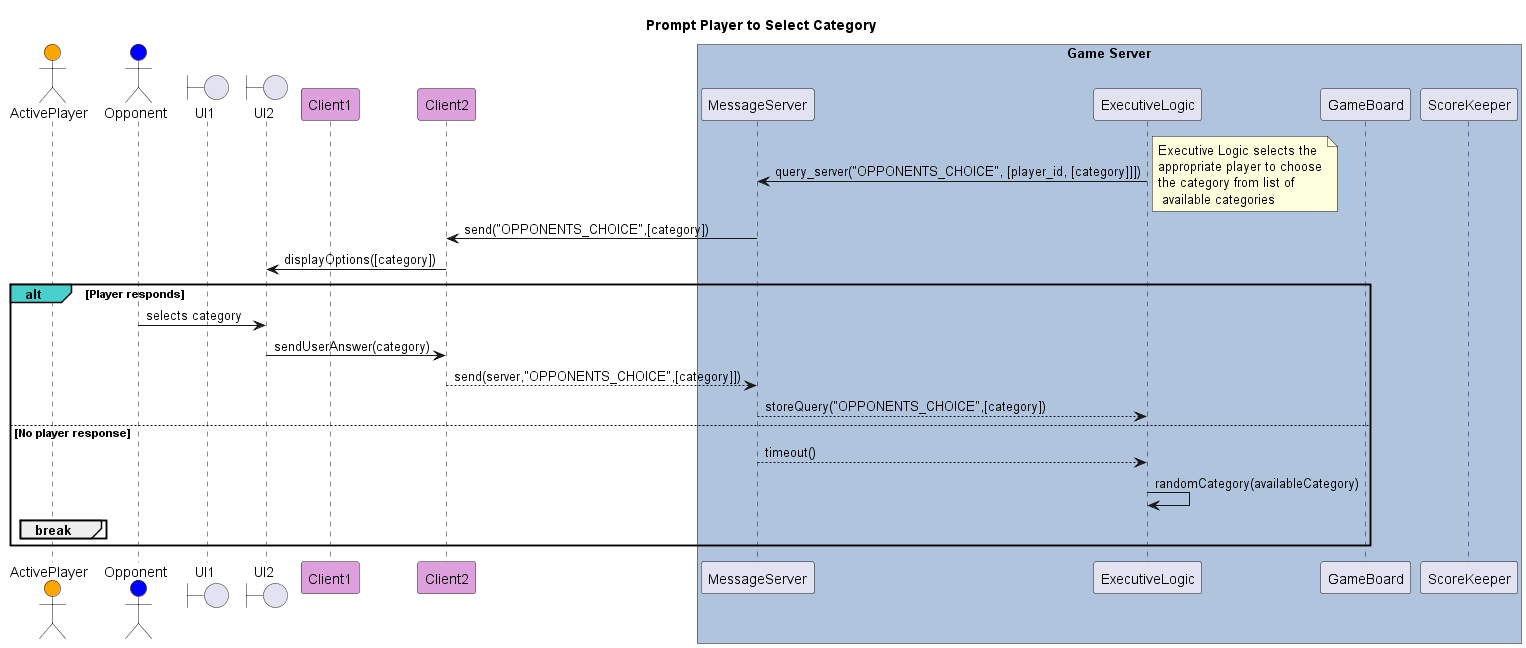

The diagram above was rendered by PlantUML. Its source (embedded in the PNG):
@startuml Prompt Player to Select Category
title Prompt Player to Select Category

skinparam sequenceReferenceBackgroundColor palegreen
skinparam sequenceReferenceHeaderBackgroundColor  mediumseagreen

actor ActivePlayer as Player1 #Orange 
actor Opponent as Player2 #blue
boundary    UI1
boundary    UI2

participant Client1 #Plum
participant Client2 #Plum

box "Game Server" #LightSteelBlue
participant MessageServer as Server
participant ExecutiveLogic
participant GameBoard
participant ScoreKeeper
end box

    Server <- ExecutiveLogic: query_server("OPPONENTS_CHOICE", [player_id, [category]]])
    note right
    Executive Logic selects the 
    appropriate player to choose
    the category from list of
     available categories
    end note
    
    Client2 <- Server: send("OPPONENTS_CHOICE",[category])

    UI2 <- Client2: displayOptions([category])

    alt#MediumTurquoise Player responds
        Player2 -> UI2: selects category
        UI2 -> Client2: sendUserAnswer(category)
        Client2 --> Server: send(server,"OPPONENTS_CHOICE",[category]])
    Server --> ExecutiveLogic: storeQuery("OPPONENTS_CHOICE",[category])

    else No player response
        Server --> ExecutiveLogic: timeout()
        ExecutiveLogic -> ExecutiveLogic: randomCategory(availableCategory)
        break
        end
    end

@enduml